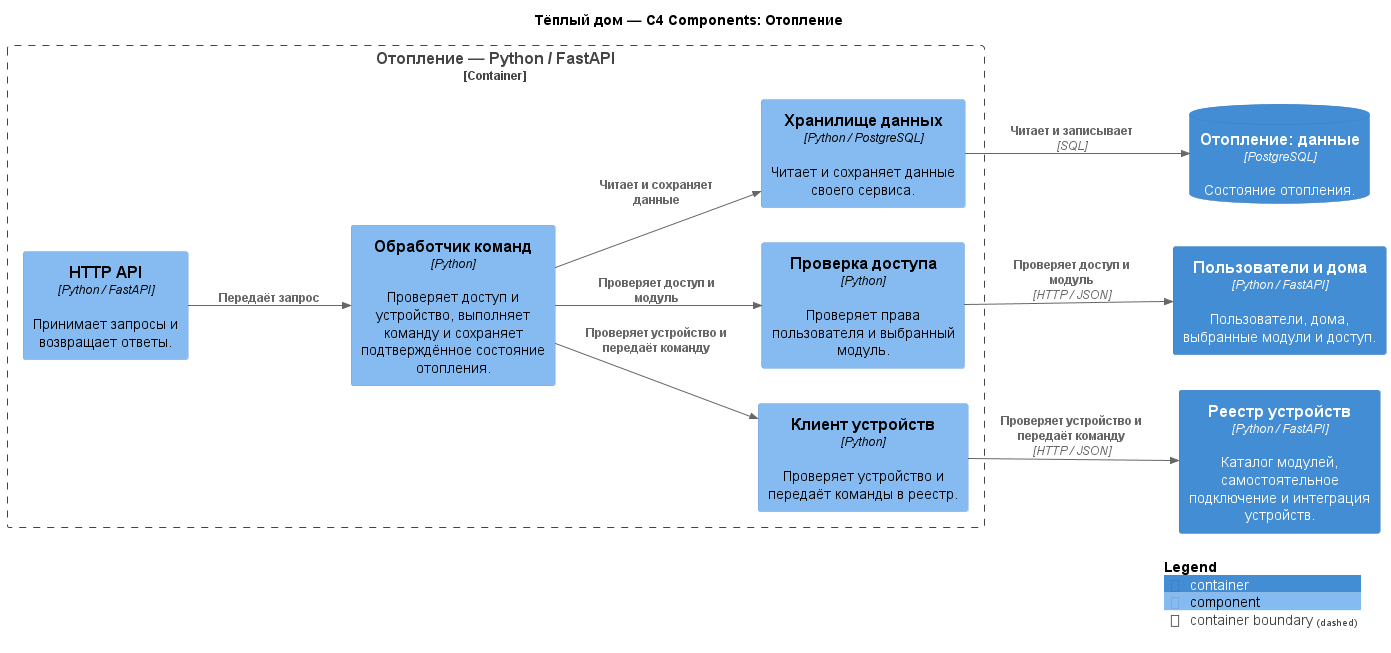

The diagram above was rendered by PlantUML. Its source (embedded in the PNG):
@startuml to-be-components-heating
!include <C4/C4_Component>
LAYOUT_LEFT_RIGHT()
title Тёплый дом — C4 Components: Отопление
Container_Boundary(service, "Отопление — Python / FastAPI") {
Component(api, "HTTP API", "Python / FastAPI", "Принимает запросы и возвращает ответы.")
Component(processor, "Обработчик команд", "Python", "Проверяет доступ и устройство, выполняет команду и сохраняет подтверждённое состояние отопления.")
Component(repository, "Хранилище данных", "Python / PostgreSQL", "Читает и сохраняет данные своего сервиса.")
Component(access, "Проверка доступа", "Python", "Проверяет права пользователя и выбранный модуль.")
Component(device, "Клиент устройств", "Python", "Проверяет устройство и передаёт команды в реестр.")
}
ContainerDb(database, "Отопление: данные", "PostgreSQL", "Состояние отопления.")
Container(homes_api, "Пользователи и дома", "Python / FastAPI", "Пользователи, дома, выбранные модули и доступ.")
Container(registry_api, "Реестр устройств", "Python / FastAPI", "Каталог модулей, самостоятельное подключение и интеграция устройств.")
Rel(api, processor, "Передаёт запрос")
Rel(processor, repository, "Читает и сохраняет данные")
Rel(repository, database, "Читает и записывает", "SQL")
Rel(processor, access, "Проверяет доступ и модуль")
Rel(access, homes_api, "Проверяет доступ и модуль", "HTTP / JSON")
Rel(processor, device, "Проверяет устройство и передаёт команду")
Rel(device, registry_api, "Проверяет устройство и передаёт команду", "HTTP / JSON")
SHOW_LEGEND()
@enduml